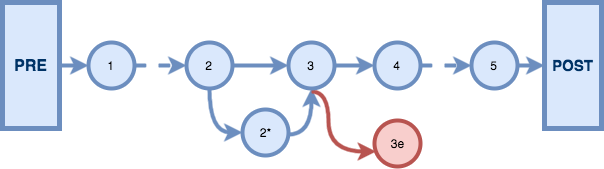

The diagram above was exported from draw.io. Its source (the exported page's mxGraphModel, read from the mxfile embedded in the PNG):
<mxGraphModel dx="1430" dy="1107" grid="0" gridSize="10" guides="1" tooltips="1" connect="0" arrows="1" fold="1" page="0" pageScale="1.5" pageWidth="826" pageHeight="1169" background="none" math="0" shadow="0">
  <root>
    <mxCell id="0" style=";html=1;" />
    <mxCell id="1" style=";html=1;" parent="0" />
    <mxCell id="87" style="edgeStyle=orthogonalEdgeStyle;rounded=0;comic=0;html=1;jettySize=auto;orthogonalLoop=1;curved=1;strokeWidth=4;fillColor=#dae8fc;strokeColor=#6c8ebf;" parent="1" source="80" target="82" edge="1">
      <mxGeometry relative="1" as="geometry">
        <Array as="points">
          <mxPoint x="250" y="127" />
        </Array>
      </mxGeometry>
    </mxCell>
    <mxCell id="104" style="edgeStyle=none;rounded=0;comic=0;html=1;jettySize=auto;orthogonalLoop=1;strokeWidth=4;fillColor=#dae8fc;strokeColor=#6c8ebf;" edge="1" parent="1" source="80" target="83">
      <mxGeometry relative="1" as="geometry" />
    </mxCell>
    <mxCell id="80" value="2" style="ellipse;whiteSpace=wrap;html=1;strokeWidth=4;fillColor=#dae8fc;strokeColor=#6c8ebf;" parent="1" vertex="1">
      <mxGeometry x="227" y="37" width="46" height="46" as="geometry" />
    </mxCell>
    <mxCell id="97" style="edgeStyle=orthogonalEdgeStyle;curved=1;rounded=0;comic=0;html=1;jettySize=auto;orthogonalLoop=1;strokeWidth=4;exitX=1;exitY=0.543;exitPerimeter=0;fillColor=#dae8fc;strokeColor=#6c8ebf;" parent="1" source="82" target="83" edge="1">
      <mxGeometry relative="1" as="geometry">
        <mxPoint x="265" y="138" as="sourcePoint" />
        <Array as="points">
          <mxPoint x="352" y="129" />
        </Array>
      </mxGeometry>
    </mxCell>
    <mxCell id="82" value="2*" style="ellipse;whiteSpace=wrap;html=1;strokeWidth=4;fillColor=#dae8fc;strokeColor=#6c8ebf;" parent="1" vertex="1">
      <mxGeometry x="283" y="104" width="46" height="46" as="geometry" />
    </mxCell>
    <mxCell id="94" style="edgeStyle=orthogonalEdgeStyle;curved=1;rounded=0;comic=0;html=1;jettySize=auto;orthogonalLoop=1;strokeWidth=4;fillColor=#dae8fc;strokeColor=#6c8ebf;" parent="1" source="83" target="90" edge="1">
      <mxGeometry relative="1" as="geometry" />
    </mxCell>
    <mxCell id="99" style="edgeStyle=orthogonalEdgeStyle;curved=1;rounded=0;comic=0;html=1;jettySize=auto;orthogonalLoop=1;strokeWidth=4;fillColor=#f8cecc;strokeColor=#b85450;exitX=0.5;exitY=1.065;exitPerimeter=0;" parent="1" source="83" target="98" edge="1">
      <mxGeometry relative="1" as="geometry">
        <Array as="points">
          <mxPoint x="369" y="86" />
          <mxPoint x="369" y="146" />
        </Array>
      </mxGeometry>
    </mxCell>
    <mxCell id="83" value="3" style="ellipse;whiteSpace=wrap;html=1;strokeWidth=4;fillColor=#dae8fc;strokeColor=#6c8ebf;" parent="1" vertex="1">
      <mxGeometry x="329" y="37" width="46" height="46" as="geometry" />
    </mxCell>
    <mxCell id="96" style="edgeStyle=orthogonalEdgeStyle;curved=1;rounded=0;comic=0;html=1;jettySize=auto;orthogonalLoop=1;dashed=1;strokeWidth=4;fillColor=#dae8fc;strokeColor=#6c8ebf;" parent="1" source="90" target="95" edge="1">
      <mxGeometry relative="1" as="geometry" />
    </mxCell>
    <mxCell id="90" value="4" style="ellipse;whiteSpace=wrap;html=1;strokeWidth=4;fillColor=#dae8fc;strokeColor=#6c8ebf;" parent="1" vertex="1">
      <mxGeometry x="415" y="37" width="46" height="46" as="geometry" />
    </mxCell>
    <mxCell id="110" style="edgeStyle=none;rounded=0;comic=0;html=1;jettySize=auto;orthogonalLoop=1;strokeWidth=4;fillColor=#dae8fc;strokeColor=#6c8ebf;" edge="1" parent="1" source="95" target="108">
      <mxGeometry relative="1" as="geometry" />
    </mxCell>
    <mxCell id="95" value="5" style="ellipse;whiteSpace=wrap;html=1;strokeWidth=4;fillColor=#dae8fc;strokeColor=#6c8ebf;" parent="1" vertex="1">
      <mxGeometry x="512" y="37" width="46" height="46" as="geometry" />
    </mxCell>
    <mxCell id="98" value="3e" style="ellipse;whiteSpace=wrap;html=1;strokeWidth=4;fillColor=#f8cecc;strokeColor=#b85450;" parent="1" vertex="1">
      <mxGeometry x="415" y="115" width="46" height="46" as="geometry" />
    </mxCell>
    <mxCell id="103" style="edgeStyle=orthogonalEdgeStyle;curved=1;rounded=0;comic=0;html=1;jettySize=auto;orthogonalLoop=1;dashed=1;strokeWidth=4;fillColor=#dae8fc;strokeColor=#6c8ebf;" edge="1" parent="1" source="77" target="80">
      <mxGeometry relative="1" as="geometry">
        <mxPoint x="142" y="60" as="sourcePoint" />
        <mxPoint x="216" y="60" as="targetPoint" />
        <Array as="points" />
      </mxGeometry>
    </mxCell>
    <mxCell id="77" value="1" style="ellipse;whiteSpace=wrap;html=1;strokeWidth=4;fillColor=#dae8fc;strokeColor=#6c8ebf;" parent="1" vertex="1">
      <mxGeometry x="129" y="37" width="46" height="46" as="geometry" />
    </mxCell>
    <mxCell id="109" style="edgeStyle=none;rounded=0;comic=0;html=1;jettySize=auto;orthogonalLoop=1;strokeWidth=4;fillColor=#dae8fc;strokeColor=#6c8ebf;" edge="1" parent="1" source="106" target="77">
      <mxGeometry relative="1" as="geometry" />
    </mxCell>
    <mxCell id="106" value="&lt;font color=&quot;#003366&quot; style=&quot;font-size: 16px&quot;&gt;&lt;b&gt;PRE&lt;/b&gt;&lt;/font&gt;" style="whiteSpace=wrap;html=1;strokeWidth=5;fillColor=#dae8fc;strokeColor=#6c8ebf;" vertex="1" parent="1">
      <mxGeometry x="43" y="-3" width="57" height="126" as="geometry" />
    </mxCell>
    <mxCell id="108" value="&lt;b&gt;&lt;font style=&quot;font-size: 15px&quot; color=&quot;#003366&quot;&gt;POST&lt;/font&gt;&lt;/b&gt;" style="whiteSpace=wrap;html=1;strokeWidth=5;fillColor=#dae8fc;strokeColor=#6c8ebf;" vertex="1" parent="1">
      <mxGeometry x="585" y="-3" width="57" height="126" as="geometry" />
    </mxCell>
  </root>
</mxGraphModel>